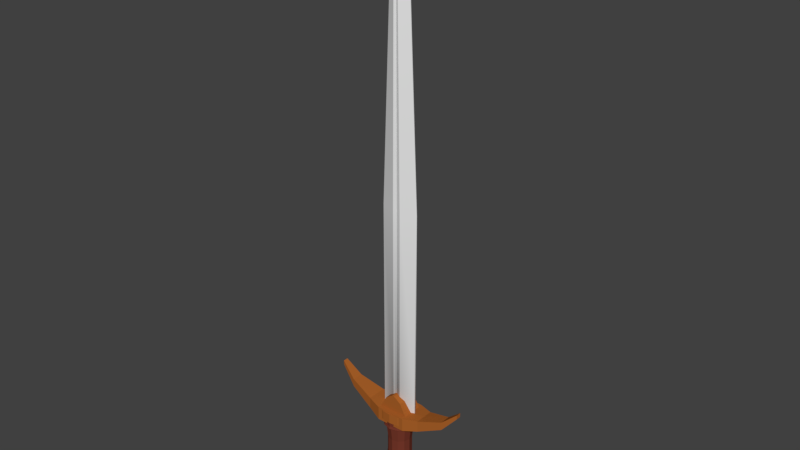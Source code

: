 # Source: Sword.blend  (saved by Blender 2.79.0; exported with 4.5.12 LTS)
import bpy
from mathutils import Matrix  # noqa: F401  (used for matrix-valued properties, if any)

bpy.ops.wm.read_factory_settings(use_empty=True)
scene = bpy.context.scene
scene.name = 'Scene'

# ---- collections
col_collection_1 = bpy.data.collections.new('Collection 1'); scene.collection.children.link(col_collection_1)

# ---- materials (node trees are filled in below, after node groups)
mat_hilt_wood = bpy.data.materials.new('Hilt Wood')
mat_hilt_wood.alpha_threshold = 0.0
mat_hilt_wood.use_transparent_shadow = False
mat_hilt_wood.diffuse_color = (0.1789, 0.03952, 0.02361, 1.0)
mat_hilt_wood.roughness = 0.5
mat_hilt_bronze = bpy.data.materials.new('Hilt Bronze')
mat_hilt_bronze.alpha_threshold = 0.0
mat_hilt_bronze.use_transparent_shadow = False
mat_hilt_bronze.diffuse_color = (0.402, 0.1203, 0.02241, 1.0)
mat_hilt_bronze.roughness = 0.5
mat_blade_metal = bpy.data.materials.new('Blade Metal')
mat_blade_metal.alpha_threshold = 0.0
mat_blade_metal.use_transparent_shadow = False
mat_blade_metal.roughness = 0.5

# ---- material node trees

# ---- world
world_world = bpy.data.worlds.new('World'); scene.world = world_world
world_world.color = (0.05088, 0.05088, 0.05088)
world_world.use_sun_shadow = False
world_world.sun_shadow_jitter_overblur = 0.0
world_world.cycles.sampling_method = 'MANUAL'

# ---- meshes
me_cylinder_001 = bpy.data.meshes.new('Cylinder.001')
me_cylinder_001.from_pydata([(2.158e-09, 0.2535, -0.2799), (1.495e-09, 0.2748, 0.4728), (0.1268, 0.2196, -0.2799), (0.1374, 0.238, 0.4728), (0.2196, 0.1268, -0.2799), (0.238, 0.1374, 0.4728), (0.2535, -2.579e-09, -0.2799), (0.2748, -5.131e-09, 0.4728), (0.2196, -0.1268, -0.2799), (0.238, -0.1374, 0.4728), (0.1268, -0.2196, -0.2799), (0.1374, -0.238, 0.4728), (4.044e-08, -0.2535, -0.2799), (4.299e-08, -0.2748, 0.4728), (-0.1268, -0.2196, -0.2799), (-0.1374, -0.238, 0.4728), (-0.2196, -0.1268, -0.2799), (-0.238, -0.1374, 0.4728), (-0.2535, -1.094e-07, -0.2799), (-0.2748, -1.209e-07, 0.4728), (-0.2196, 0.1268, -0.2799), (-0.238, 0.1374, 0.4728), (-0.1268, 0.2196, -0.2799), (-0.1374, 0.238, 0.4728), (2.024e-09, 0.2911, 0.4154), (0.1456, 0.2521, 0.4154), (0.2521, 0.1456, 0.4154), (0.2911, -3.375e-09, 0.4154), (0.2521, -0.1456, 0.4154), (0.1456, -0.2521, 0.4154), (4.598e-08, -0.2911, 0.4154), (-0.1456, -0.2521, 0.4154), (-0.2521, -0.1456, 0.4154), (-0.2911, -1.26e-07, 0.4154), (-0.2521, 0.1456, 0.4154), (-0.1456, 0.2521, 0.4154), (0.07763, 0.1345, 0.3434), (0.1345, 0.07763, 0.3434), (0.1553, -1.77e-08, 0.3434), (0.1345, -0.07763, 0.3434), (0.07763, -0.1345, 0.3434), (2.454e-08, -0.1553, 0.3434), (-0.07763, -0.1345, 0.3434), (-0.1345, -0.07763, 0.3434), (-0.1553, -8.31e-08, 0.3434), (-0.1345, 0.07763, 0.3434), (-0.07763, 0.1345, 0.3434), (1.098e-09, 0.1553, 0.3434), (0.085, 0.1472, -0.1523), (0.1472, 0.085, -0.1523), (0.17, -1.639e-08, -0.1523), (0.1472, -0.085, -0.1523), (0.085, -0.1472, -0.1523), (2.618e-08, -0.17, -0.1523), (-0.085, -0.1472, -0.1523), (-0.1472, -0.085, -0.1523), (-0.17, -8.799e-08, -0.1523), (-0.1472, 0.085, -0.1523), (-0.085, 0.1472, -0.1523), (5.151e-10, 0.17, -0.1523), (0.1374, 0.238, -0.2582), (0.238, 0.1374, -0.2582), (0.2748, -3.368e-09, -0.2582), (0.238, -0.1374, -0.2582), (0.1374, -0.238, -0.2582), (4.167e-08, -0.2748, -0.2582), (-0.1374, -0.238, -0.2582), (-0.238, -0.1374, -0.2582), (-0.2748, -1.191e-07, -0.2582), (-0.238, 0.1374, -0.2582), (-0.1374, 0.238, -0.2582), (1.745e-10, 0.2748, -0.2582), (9.397e-09, 0.3493, -0.4272), (0.1747, 0.3025, -0.4272), (0.3025, 0.1747, -0.4272), (0.3493, 1.075e-08, -0.4272), (0.3025, -0.1747, -0.4272), (0.1747, -0.3025, -0.4272), (6.214e-08, -0.3493, -0.4272), (-0.1747, -0.3025, -0.4272), (-0.3025, -0.1747, -0.4272), (-0.3493, -1.364e-07, -0.4272), (-0.3025, 0.1747, -0.4272), (-0.1747, 0.3025, -0.4272), (1.802e-09, 0.1056, -0.5833), (0.05282, 0.09149, -0.5833), (0.09149, 0.05282, -0.5833), (0.1056, -2.463e-08, -0.5833), (0.09149, -0.05282, -0.5833), (0.05282, -0.09149, -0.5833), (1.775e-08, -0.1056, -0.5833), (-0.05282, -0.09149, -0.5833), (-0.09149, -0.05282, -0.5833), (-0.1056, -6.913e-08, -0.5833), (-0.09149, 0.05282, -0.5833), (-0.05282, 0.09149, -0.5833), (-1.345e-08, -3.997e-08, -0.6297), (-0.5367, -0.1263, 0.5284), (-0.5367, -0.1263, 0.7031), (-0.5367, 0.1263, 0.5284), (-0.5367, 0.1263, 0.7031), (-0.2695, 0.1863, 0.4728), (-0.2695, 0.1863, 0.6842), (-0.2695, -0.1863, 0.4728), (-0.2695, -0.1863, 0.6842), (-0.1584, 0.1863, 0.8633), (-0.1584, -0.1863, 0.8633), (-0.02091, 0.1863, 0.9474), (-0.02091, -0.1863, 0.9474), (-0.5367, -0.1788, 0.5284), (-0.5367, -0.1788, 0.7031), (-0.5367, 0.1788, 0.7031), (-0.5367, 0.1788, 0.5284), (-0.2695, 0.2636, 0.4728), (-0.2695, -0.2636, 0.6842), (-0.2695, 0.2636, 0.6842), (-0.2695, -0.2636, 0.4728), (-0.9926, 0.07109, 0.7052), (-0.9926, -0.07109, 0.7052), (-0.9926, -0.07109, 0.8331), (-0.9926, 0.07109, 0.8331), (-0.9926, 0.1006, 0.7052), (-0.9926, -0.1006, 0.7052), (-0.9926, -0.1006, 0.8331), (-0.9926, 0.1006, 0.8331), (-1.272, 0.03262, 0.9746), (-1.272, -0.03262, 0.9746), (-1.272, -0.03262, 1.041), (-1.272, 0.03262, 1.041), (-1.272, 0.04616, 0.9746), (-1.272, -0.04616, 0.9746), (-1.272, -0.04616, 1.041), (-1.272, 0.04616, 1.041), (0.5367, -0.1263, 0.5284), (0.5367, -0.1263, 0.7031), (0.5367, 0.1263, 0.5284), (0.5367, 0.1263, 0.7031), (0.2695, 0.1863, 0.4728), (0.2695, 0.1863, 0.6842), (0.2695, -0.1863, 0.4728), (0.2695, -0.1863, 0.6842), (0.1584, 0.1863, 0.8633), (0.1584, -0.1863, 0.8633), (0.02091, 0.1863, 0.9474), (0.02091, -0.1863, 0.9474), (0.5367, -0.1788, 0.5284), (0.5367, -0.1788, 0.7031), (0.5367, 0.1788, 0.7031), (0.5367, 0.1788, 0.5284), (0.2695, 0.2636, 0.4728), (0.2695, -0.2636, 0.6842), (0.2695, 0.2636, 0.6842), (0.2695, -0.2636, 0.4728), (0.0, 0.1863, 0.4728), (0.0, 0.1863, 0.6842), (0.0, -0.1863, 0.4728), (0.0, -0.1863, 0.6842), (0.0, 0.1863, 0.8633), (0.0, -0.1863, 0.8633), (0.0, 0.1863, 0.9474), (0.0, -0.1863, 0.9474), (0.0, 0.2636, 0.4728), (0.0, 0.2636, 0.6842), (0.0, -0.2636, 0.4728), (0.0, -0.2636, 0.6842), (0.9926, 0.07109, 0.7052), (0.9926, -0.07109, 0.7052), (0.9926, -0.07109, 0.8331), (0.9926, 0.07109, 0.8331), (0.9926, 0.1006, 0.7052), (0.9926, -0.1006, 0.7052), (0.9926, -0.1006, 0.8331), (0.9926, 0.1006, 0.8331), (1.272, 0.03262, 0.9746), (1.272, -0.03262, 0.9746), (1.272, -0.03262, 1.041), (1.272, 0.03262, 1.041), (1.272, 0.04616, 0.9746), (1.272, -0.04616, 0.9746), (1.272, -0.04616, 1.041), (1.272, 0.04616, 1.041)], [], [(24, 1, 3, 25), (25, 3, 5, 26), (26, 5, 7, 27), (27, 7, 9, 28), (28, 9, 11, 29), (29, 11, 13, 30), (30, 13, 15, 31), (31, 15, 17, 32), (32, 17, 19, 33), (33, 19, 21, 34), (3, 1, 23, 21, 19, 17, 15, 13, 11, 9, 7, 5), (34, 21, 23, 35), (35, 23, 1, 24), (16, 18, 81, 80), (46, 35, 24, 47), (45, 34, 35, 46), (44, 33, 34, 45), (43, 32, 33, 44), (42, 31, 32, 43), (41, 30, 31, 42), (40, 29, 30, 41), (39, 28, 29, 40), (38, 27, 28, 39), (37, 26, 27, 38), (36, 25, 26, 37), (47, 24, 25, 36), (59, 47, 36, 48), (48, 36, 37, 49), (49, 37, 38, 50), (50, 38, 39, 51), (51, 39, 40, 52), (52, 40, 41, 53), (53, 41, 42, 54), (54, 42, 43, 55), (55, 43, 44, 56), (56, 44, 45, 57), (57, 45, 46, 58), (58, 46, 47, 59), (70, 58, 59, 71), (69, 57, 58, 70), (68, 56, 57, 69), (67, 55, 56, 68), (66, 54, 55, 67), (65, 53, 54, 66), (64, 52, 53, 65), (63, 51, 52, 64), (62, 50, 51, 63), (61, 49, 50, 62), (60, 48, 49, 61), (71, 59, 48, 60), (0, 71, 60, 2), (2, 60, 61, 4), (4, 61, 62, 6), (6, 62, 63, 8), (8, 63, 64, 10), (10, 64, 65, 12), (12, 65, 66, 14), (14, 66, 67, 16), (16, 67, 68, 18), (18, 68, 69, 20), (20, 69, 70, 22), (22, 70, 71, 0), (77, 78, 90, 89), (14, 16, 80, 79), (12, 14, 79, 78), (10, 12, 78, 77), (8, 10, 77, 76), (6, 8, 76, 75), (22, 0, 72, 83), (0, 2, 73, 72), (4, 6, 75, 74), (20, 22, 83, 82), (2, 4, 74, 73), (18, 20, 82, 81), (89, 90, 96), (74, 75, 87, 86), (81, 82, 94, 93), (78, 79, 91, 90), (75, 76, 88, 87), (82, 83, 95, 94), (72, 73, 85, 84), (79, 80, 92, 91), (76, 77, 89, 88), (83, 72, 84, 95), (73, 74, 86, 85), (80, 81, 93, 92), (86, 87, 96), (93, 94, 96), (90, 91, 96), (87, 88, 96), (94, 95, 96), (84, 85, 96), (91, 92, 96), (88, 89, 96), (95, 84, 96), (85, 86, 96), (92, 93, 96), (100, 111, 124, 120), (153, 101, 113, 161), (102, 100, 98, 104), (102, 104, 106, 105), (99, 101, 103, 97), (156, 104, 114, 164), (101, 99, 112, 113), (154, 102, 105, 157), (159, 107, 108, 160), (157, 105, 107, 159), (105, 106, 108, 107), (116, 114, 110, 109), (163, 164, 114, 116), (112, 111, 115, 113), (100, 102, 115, 111), (112, 99, 117, 121), (97, 103, 116, 109), (110, 98, 119, 123), (104, 98, 110, 114), (103, 155, 163, 116), (102, 154, 162, 115), (113, 115, 162, 161), (106, 158, 160, 108), (104, 156, 158, 106), (101, 153, 155, 103), (123, 119, 127, 131), (117, 118, 126, 125), (119, 120, 128, 127), (109, 110, 123, 122), (97, 109, 122, 118), (111, 112, 121, 124), (98, 100, 120, 119), (99, 97, 118, 117), (126, 127, 128, 125), (127, 126, 130, 131), (125, 128, 132, 129), (120, 124, 132, 128), (122, 123, 131, 130), (118, 122, 130, 126), (124, 121, 129, 132), (121, 117, 125, 129), (136, 168, 172, 147), (153, 161, 149, 137), (138, 140, 134, 136), (138, 141, 142, 140), (135, 133, 139, 137), (156, 164, 150, 140), (137, 149, 148, 135), (154, 157, 141, 138), (159, 160, 144, 143), (157, 159, 143, 141), (141, 143, 144, 142), (152, 145, 146, 150), (163, 152, 150, 164), (148, 149, 151, 147), (136, 147, 151, 138), (148, 169, 165, 135), (133, 145, 152, 139), (146, 171, 167, 134), (140, 150, 146, 134), (139, 152, 163, 155), (138, 151, 162, 154), (149, 161, 162, 151), (142, 144, 160, 158), (140, 142, 158, 156), (137, 139, 155, 153), (171, 179, 175, 167), (165, 173, 174, 166), (167, 175, 176, 168), (145, 170, 171, 146), (133, 166, 170, 145), (147, 172, 169, 148), (134, 167, 168, 136), (135, 165, 166, 133), (174, 173, 176, 175), (175, 179, 178, 174), (173, 177, 180, 176), (168, 176, 180, 172), (170, 178, 179, 171), (166, 174, 178, 170), (172, 180, 177, 169), (169, 177, 173, 165)])
me_cylinder_001.polygons.foreach_set('material_index', [0, 0, 0, 0, 0, 0, 0, 0, 0, 0, 0, 0, 0, 1, 0, 0, 0, 0, 0, 0, 0, 0, 0, 0, 0, 0, 0, 0, 0, 0, 0, 0, 0, 0, 0, 0, 0, 0, 0, 0, 0, 0, 0, 0, 0, 0, 0, 0, 0, 0, 0, 0, 0, 0, 0, 0, 0, 0, 0, 0, 0, 0, 1, 1, 1, 1, 1, 1, 1, 1, 1, 1, 1, 1, 1, 1, 1, 1, 1, 1, 1, 1, 1, 1, 1, 1, 1, 1, 1, 1, 1, 1, 1, 1, 1, 1, 1, 1, 1, 1, 1, 1, 1, 1, 1, 1, 1, 1, 1, 1, 1, 1, 1, 1, 1, 1, 1, 1, 1, 1, 1, 1, 1, 1, 1, 1, 1, 1, 1, 1, 1, 1, 1, 1, 1, 1, 1, 1, 1, 1, 1, 1, 1, 1, 1, 1, 1, 1, 1, 1, 1, 1, 1, 1, 1, 1, 1, 1, 1, 1, 1, 1, 1, 1, 1, 1, 1, 1, 1, 1, 1, 1, 1, 1, 1, 1, 1, 1, 1])
me_cylinder_001.materials.append(mat_hilt_wood)
me_cylinder_001.materials.append(mat_hilt_bronze)
me_cylinder_001.use_remesh_preserve_volume = False
me_cylinder_001.use_remesh_preserve_attributes = False
me_cylinder_001.use_mirror_vertex_groups = False
me_cylinder_001.update()
me_cylinder = bpy.data.meshes.new('Cylinder')
me_cylinder.from_pydata([(2.592e-09, 0.1998, -0.3976), (2.592e-09, 0.1998, 0.3976), (0.09989, 0.173, -0.3976), (0.09989, 0.173, 0.3976), (0.173, 0.09989, -0.3976), (0.173, 0.09989, 0.3976), (0.1998, -1.758e-09, -0.3976), (0.1998, -1.758e-09, 0.3976), (0.173, -0.09989, -0.3976), (0.173, -0.09989, 0.3976), (0.09989, -0.173, -0.3976), (0.09989, -0.173, 0.3976), (3.276e-08, -0.1998, -0.3976), (3.276e-08, -0.1998, 0.3976), (-0.09989, -0.173, -0.3976), (-0.09989, -0.173, 0.3976), (-0.173, -0.09989, -0.3976), (-0.173, -0.09989, 0.3976), (-0.1998, -8.591e-08, -0.3976), (-0.1998, -8.591e-08, 0.3976), (-0.173, 0.09989, -0.3976), (-0.173, 0.09989, 0.3976), (-0.09989, 0.173, -0.3976), (-0.09989, 0.173, 0.3976), (1.586e-09, 0.1758, -0.3179), (0.0, 0.1527, -0.106), (0.0, 0.1527, 0.106), (1.586e-09, 0.1758, 0.3049), (0.08788, 0.1522, 0.3049), (0.07635, 0.1322, 0.106), (0.07635, 0.1322, -0.106), (0.08788, 0.1522, -0.3179), (0.1522, 0.08788, 0.3049), (0.1322, 0.07635, 0.106), (0.1322, 0.07635, -0.106), (0.1522, 0.08788, -0.3179), (0.1758, -4.323e-09, 0.3049), (0.1527, -6.675e-09, 0.106), (0.1527, -6.675e-09, -0.106), (0.1758, -4.323e-09, -0.3179), (0.1522, -0.08788, 0.3049), (0.1322, -0.07635, 0.106), (0.1322, -0.07635, -0.106), (0.1522, -0.08788, -0.3179), (0.08788, -0.1522, 0.3049), (0.07635, -0.1322, 0.106), (0.07635, -0.1322, -0.106), (0.08788, -0.1522, -0.3179), (2.812e-08, -0.1758, 0.3049), (2.306e-08, -0.1527, 0.106), (2.306e-08, -0.1527, -0.106), (2.812e-08, -0.1758, -0.3179), (-0.08788, -0.1522, 0.3049), (-0.07635, -0.1322, 0.106), (-0.07635, -0.1322, -0.106), (-0.08788, -0.1522, -0.3179), (-0.1522, -0.08788, 0.3049), (-0.1322, -0.07635, 0.106), (-0.1322, -0.07635, -0.106), (-0.1522, -0.08788, -0.3179), (-0.1758, -7.835e-08, 0.3049), (-0.1527, -7.1e-08, 0.106), (-0.1527, -7.1e-08, -0.106), (-0.1758, -7.835e-08, -0.3179), (-0.1522, 0.08788, 0.3049), (-0.1322, 0.07635, 0.106), (-0.1322, 0.07635, -0.106), (-0.1522, 0.08788, -0.3179), (-0.08788, 0.1522, 0.3049), (-0.07635, 0.1322, 0.106), (-0.07635, 0.1322, -0.106), (-0.08788, 0.1522, -0.3179), (2.103e-09, 0.1951, 0.3179), (0.09756, 0.169, 0.3179), (0.169, 0.09756, 0.3179), (0.1951, -2.352e-09, 0.3179), (0.169, -0.09756, 0.3179), (0.09756, -0.169, 0.3179), (3.157e-08, -0.1951, 0.3179), (-0.09756, -0.169, 0.3179), (-0.169, -0.09756, 0.3179), (-0.1951, -8.454e-08, 0.3179), (-0.169, 0.09756, 0.3179), (-0.09756, 0.169, 0.3179), (0.09756, 0.169, -0.3577), (0.169, 0.09756, -0.3577), (0.1951, -2.352e-09, -0.3577), (0.169, -0.09756, -0.3577), (0.09756, -0.169, -0.3577), (3.157e-08, -0.1951, -0.3577), (-0.09756, -0.169, -0.3577), (-0.169, -0.09756, -0.3577), (-0.1951, -8.454e-08, -0.3577), (-0.169, 0.09756, -0.3577), (-0.09756, 0.169, -0.3577), (2.103e-09, 0.1951, -0.3577), (-0.2368, -0.1591, -0.4998), (-0.1519, -0.102, -0.6271), (-0.2368, 0.1591, -0.4998), (-0.1519, 0.102, -0.6271), (0.2368, -0.1591, -0.4998), (0.1519, -0.102, -0.6271), (0.2368, 0.1591, -0.4998), (0.1519, 0.102, -0.6271), (-0.3057, -2.968e-08, -0.4998), (-0.1961, -2.968e-08, -0.6271), (-9.894e-09, 0.2132, -0.4998), (-9.894e-09, 0.1367, -0.6271), (0.3057, -2.968e-08, -0.4998), (0.1961, -2.968e-08, -0.6271), (-9.894e-09, -0.2132, -0.4998), (-9.894e-09, -0.1367, -0.6271), (-9.894e-09, -2.951e-08, -0.4998), (-0.07098, -3.035e-08, -0.7049), (-0.05498, 0.03693, -0.7049), (-8.893e-09, 0.0495, -0.7049), (0.05498, 0.03693, -0.7049), (0.07098, -3.035e-08, -0.7049), (0.05498, -0.03693, -0.7049), (-8.893e-09, -0.0495, -0.7049), (-0.05498, -0.03693, -0.7049), (-8.893e-09, -3.027e-08, -0.7049), (-0.2179, -0.2023, -0.5113), (-0.2179, -0.2023, -0.3874), (-0.2179, 0.2023, -0.5113), (-0.2179, 0.2023, -0.3874), (0.2179, -0.2023, -0.5113), (0.2179, -0.2023, -0.3874), (0.2179, 0.2023, -0.5113), (0.2179, 0.2023, -0.3874), (-0.2687, 0.1457, -0.5113), (-0.2687, -0.1457, -0.5113), (-0.2687, -0.1457, -0.3874), (-0.2687, 0.1457, -0.3874), (0.2687, 0.1457, -0.3874), (0.2687, 0.1457, -0.5113), (0.2687, -0.1457, -0.5113), (0.2687, -0.1457, -0.3874), (0.109, 0.2345, -0.5113), (-1.578e-08, 0.2503, -0.5113), (-0.109, 0.2345, -0.5113), (-0.109, 0.2345, -0.3874), (2.586e-09, 0.2503, -0.3874), (0.109, 0.2345, -0.3874), (-0.109, -0.2345, -0.5113), (2.586e-09, -0.2503, -0.5113), (0.109, -0.2345, -0.5113), (0.109, -0.2345, -0.3874), (-1.578e-08, -0.2503, -0.3874), (-0.109, -0.2345, -0.3874), (-0.3237, 0.07468, -0.5113), (-0.3237, -0.07468, -0.5113), (-0.3237, -0.07468, -0.3874), (-0.3237, 0.07468, -0.3874), (0.3237, 0.07468, -0.3874), (0.3237, 0.07468, -0.5113), (0.3237, -0.07468, -0.5113), (0.3237, -0.07468, -0.3874), (-0.2179, -0.1645, 0.3959), (-0.2179, -0.1645, 0.5197), (-0.2179, 0.1645, 0.3959), (-0.2179, 0.1645, 0.5197), (0.2179, -0.1645, 0.3959), (0.2179, -0.1645, 0.5197), (0.2179, 0.1645, 0.3959), (0.2179, 0.1645, 0.5197), (-0.2687, 0.1184, 0.3959), (-0.2687, -0.1184, 0.3959), (-0.2687, -0.1184, 0.5197), (-0.2687, 0.1184, 0.5197), (0.2687, 0.1184, 0.5197), (0.2687, 0.1184, 0.3959), (0.2687, -0.1184, 0.3959), (0.2687, -0.1184, 0.5197), (0.109, 0.1906, 0.3959), (-1.578e-08, 0.2035, 0.3959), (-0.109, 0.1906, 0.3959), (-0.109, 0.1906, 0.5197), (2.586e-09, 0.2035, 0.5197), (0.109, 0.1906, 0.5197), (-0.109, -0.1906, 0.3959), (2.586e-09, -0.2035, 0.3959), (0.109, -0.1906, 0.3959), (0.109, -0.1906, 0.5197), (-1.578e-08, -0.2035, 0.5197), (-0.109, -0.1906, 0.5197), (-0.3237, 0.0607, 0.3959), (-0.3237, -0.0607, 0.3959), (-0.3237, -0.0607, 0.5197), (-0.3237, 0.0607, 0.5197), (0.3237, 0.0607, 0.5197), (0.3237, 0.0607, 0.3959), (0.3237, -0.0607, 0.3959), (0.3237, -0.0607, 0.5197)], [], [(72, 1, 3, 73), (73, 3, 5, 74), (74, 5, 7, 75), (75, 7, 9, 76), (76, 9, 11, 77), (77, 11, 13, 78), (78, 13, 15, 79), (79, 15, 17, 80), (80, 17, 19, 81), (81, 19, 21, 82), (3, 1, 23, 21, 19, 17, 15, 13, 11, 9, 7, 5), (82, 21, 23, 83), (83, 23, 1, 72), (0, 2, 4, 6, 8, 10, 12, 14, 16, 18, 20, 22), (94, 71, 24, 95), (71, 70, 25, 24), (70, 69, 26, 25), (69, 68, 27, 26), (93, 67, 71, 94), (67, 66, 70, 71), (66, 65, 69, 70), (65, 64, 68, 69), (92, 63, 67, 93), (63, 62, 66, 67), (62, 61, 65, 66), (61, 60, 64, 65), (91, 59, 63, 92), (59, 58, 62, 63), (58, 57, 61, 62), (57, 56, 60, 61), (90, 55, 59, 91), (55, 54, 58, 59), (54, 53, 57, 58), (53, 52, 56, 57), (89, 51, 55, 90), (51, 50, 54, 55), (50, 49, 53, 54), (49, 48, 52, 53), (88, 47, 51, 89), (47, 46, 50, 51), (46, 45, 49, 50), (45, 44, 48, 49), (87, 43, 47, 88), (43, 42, 46, 47), (42, 41, 45, 46), (41, 40, 44, 45), (86, 39, 43, 87), (39, 38, 42, 43), (38, 37, 41, 42), (37, 36, 40, 41), (85, 35, 39, 86), (35, 34, 38, 39), (34, 33, 37, 38), (33, 32, 36, 37), (84, 31, 35, 85), (31, 30, 34, 35), (30, 29, 33, 34), (29, 28, 32, 33), (95, 24, 31, 84), (24, 25, 30, 31), (25, 26, 29, 30), (26, 27, 28, 29), (68, 83, 72, 27), (64, 82, 83, 68), (60, 81, 82, 64), (56, 80, 81, 60), (52, 79, 80, 56), (48, 78, 79, 52), (44, 77, 78, 48), (40, 76, 77, 44), (36, 75, 76, 40), (32, 74, 75, 36), (28, 73, 74, 32), (27, 72, 73, 28), (0, 95, 84, 2), (2, 84, 85, 4), (4, 85, 86, 6), (6, 86, 87, 8), (8, 87, 88, 10), (10, 88, 89, 12), (12, 89, 90, 14), (14, 90, 91, 16), (16, 91, 92, 18), (18, 92, 93, 20), (20, 93, 94, 22), (22, 94, 95, 0), (112, 110, 100, 108), (101, 118, 117, 109), (109, 117, 116, 103), (97, 120, 119, 111), (107, 115, 114, 99), (104, 96, 110, 112), (98, 104, 112, 106), (106, 112, 108, 102), (100, 110, 111, 101), (108, 100, 101, 109), (102, 108, 109, 103), (106, 102, 103, 107), (98, 106, 107, 99), (104, 98, 99, 105), (97, 96, 104, 105), (110, 96, 97, 111), (121, 119, 120, 113), (117, 118, 119, 121), (116, 117, 121, 115), (115, 121, 113, 114), (103, 116, 115, 107), (99, 114, 113, 105), (105, 113, 120, 97), (111, 119, 118, 101), (123, 125, 133, 132), (138, 143, 129, 128), (128, 129, 134, 135), (144, 149, 123, 122), (138, 128, 126, 146), (141, 125, 123, 149), (133, 130, 150, 153), (136, 135, 155, 156), (124, 122, 131, 130), (127, 126, 136, 137), (126, 128, 135, 136), (125, 124, 130, 133), (122, 123, 132, 131), (129, 127, 137, 134), (129, 143, 147, 127), (143, 142, 148, 147), (142, 141, 149, 148), (124, 140, 144, 122), (140, 139, 145, 144), (139, 138, 146, 145), (126, 127, 147, 146), (146, 147, 148, 145), (145, 148, 149, 144), (124, 125, 141, 140), (140, 141, 142, 139), (139, 142, 143, 138), (151, 152, 153, 150), (155, 154, 157, 156), (131, 132, 152, 151), (134, 137, 157, 154), (135, 134, 154, 155), (132, 133, 153, 152), (130, 131, 151, 150), (137, 136, 156, 157), (159, 161, 169, 168), (174, 179, 165, 164), (164, 165, 170, 171), (180, 185, 159, 158), (174, 164, 162, 182), (177, 161, 159, 185), (169, 166, 186, 189), (172, 171, 191, 192), (160, 158, 167, 166), (163, 162, 172, 173), (162, 164, 171, 172), (161, 160, 166, 169), (158, 159, 168, 167), (165, 163, 173, 170), (165, 179, 183, 163), (179, 178, 184, 183), (178, 177, 185, 184), (160, 176, 180, 158), (176, 175, 181, 180), (175, 174, 182, 181), (162, 163, 183, 182), (182, 183, 184, 181), (181, 184, 185, 180), (160, 161, 177, 176), (176, 177, 178, 175), (175, 178, 179, 174), (187, 188, 189, 186), (191, 190, 193, 192), (167, 168, 188, 187), (170, 173, 193, 190), (171, 170, 190, 191), (168, 169, 189, 188), (166, 167, 187, 186), (173, 172, 192, 193)])
me_cylinder.polygons.foreach_set('material_index', [1, 1, 1, 1, 1, 1, 1, 1, 1, 1, 1, 1, 1, 1, 1, 1, 1, 1, 1, 1, 1, 1, 1, 1, 1, 1, 1, 1, 1, 1, 1, 1, 1, 1, 1, 1, 1, 1, 1, 1, 1, 1, 1, 1, 1, 1, 1, 1, 1, 1, 1, 1, 1, 1, 1, 1, 1, 1, 1, 1, 1, 1, 1, 1, 1, 1, 1, 1, 1, 1, 1, 1, 1, 1, 1, 1, 1, 1, 1, 1, 1, 1, 1, 1, 1, 1, 0, 0, 0, 0, 0, 0, 0, 0, 0, 0, 0, 0, 0, 0, 0, 0, 0, 0, 0, 0, 0, 0, 0, 0, 0, 0, 0, 0, 0, 0, 0, 0, 0, 0, 0, 0, 0, 0, 0, 0, 0, 0, 0, 0, 0, 0, 0, 0, 0, 0, 0, 0, 0, 0, 0, 0, 0, 0, 0, 0, 0, 0, 0, 0, 0, 0, 0, 0, 0, 0, 0, 0, 0, 0, 0, 0, 0, 0, 0, 0, 0, 0, 0, 0, 0, 0, 0, 0, 0, 0, 0, 0])
me_cylinder.materials.append(mat_hilt_bronze)
me_cylinder.materials.append(mat_hilt_wood)
me_cylinder.use_remesh_preserve_volume = False
me_cylinder.use_remesh_preserve_attributes = False
me_cylinder.use_mirror_vertex_groups = False
me_cylinder.update()
me_cube_004 = bpy.data.meshes.new('Cube.004')
me_cube_004.from_pydata([(-0.04956, 0.09479, -2.791), (-0.04611, 0.09496, -2.791), (-0.04847, 0.0951, -2.791), (-0.04721, 0.09516, -2.791), (0.04615, 0.09498, -2.791), (0.04949, 0.09482, -2.791), (0.04722, 0.09517, -2.791), (0.04844, 0.09512, -2.791), (-0.001743, 0.07933, -2.791), (0.001743, 0.07933, -2.791), (-0.000638, 0.07911, -2.791), (0.000638, 0.07911, -2.791), (0.02509, 0.103, 2.017), (0.02791, 0.1029, 2.017), (0.02601, 0.1034, 2.017), (0.02704, 0.1033, 2.017), (-0.02797, 0.1028, 2.017), (-0.02505, 0.103, 2.017), (-0.02707, 0.1033, 2.017), (-0.026, 0.1034, 2.017), (-0.001501, 0.08675, 2.017), (0.001501, 0.08675, 2.017), (-0.0005494, 0.08637, 2.017), (0.0005494, 0.08637, 2.017), (0.04949, -0.09482, -2.791), (0.04615, -0.09498, -2.791), (0.04844, -0.09512, -2.791), (0.04722, -0.09517, -2.791), (-0.04611, -0.09496, -2.791), (-0.04956, -0.09479, -2.791), (-0.04721, -0.09516, -2.791), (-0.04847, -0.0951, -2.791), (0.001743, -0.07933, -2.791), (-0.001743, -0.07933, -2.791), (0.000638, -0.07911, -2.791), (-0.000638, -0.07911, -2.791), (-0.02507, -0.103, 2.017), (-0.02795, -0.1028, 2.017), (-0.02601, -0.1034, 2.017), (-0.02706, -0.1033, 2.017), (0.02791, -0.1029, 2.017), (0.02509, -0.103, 2.017), (0.02704, -0.1033, 2.017), (0.02601, -0.1034, 2.017), (0.001501, -0.08675, 2.017), (-0.001501, -0.08675, 2.017), (0.0005494, -0.08637, 2.017), (-0.0005494, -0.08637, 2.017), (0.04949, -0.09482, -0.3867), (0.04615, -0.09498, -0.3867), (0.04844, -0.09512, -0.3867), (0.04722, -0.09517, -0.3867), (-0.04611, -0.09496, -0.3867), (-0.04956, -0.09479, -0.3867), (-0.04721, -0.09516, -0.3867), (-0.04847, -0.0951, -0.3867), (0.001743, -0.07933, -0.3867), (-0.001743, -0.07933, -0.3867), (0.0006379, -0.07911, -0.3867), (-0.0006379, -0.07911, -0.3867), (-0.04956, 0.09479, -0.3867), (-0.04611, 0.09496, -0.3867), (-0.04847, 0.0951, -0.3867), (-0.04721, 0.09516, -0.3867), (0.04615, 0.09498, -0.3867), (0.04949, 0.09482, -0.3867), (0.04722, 0.09517, -0.3867), (0.04844, 0.09512, -0.3867), (-0.001743, 0.07933, -0.3867), (0.001743, 0.07933, -0.3867), (-0.000638, 0.07911, -0.3867), (0.0006379, 0.07911, -0.3867), (0.001482, 0.0106, 2.704), (-0.001482, 0.01071, 2.703), (-0.001482, -0.0106, 2.704), (0.001482, -0.0106, 2.704), (0.0005392, 0.01029, 2.704), (0.001557, 0.007612, 2.729), (0.0005443, 0.005006, 2.741), (-0.001574, 0.007706, 2.728), (-0.0005392, 0.01032, 2.704), (-0.0005532, 0.005037, 2.74), (-0.001651, -0.003778, 2.757), (-0.001651, 0.003783, 2.757), (-0.000965, 5.75e-06, 2.758), (-0.0005388, -0.01025, 2.704), (-0.001573, -0.007652, 2.729), (-0.0005526, -0.005003, 2.741), (0.001557, -0.007612, 2.729), (0.0005388, -0.01025, 2.704), (0.0005439, -0.004989, 2.741), (0.001616, 0.003733, 2.757), (0.001616, -0.003733, 2.757), (0.0009456, 2.489e-06, 2.758), (-0.2364, 0.008508, -2.791), (-0.2364, -0.008508, -2.791), (-0.2441, -2.755e-09, -2.791), (-0.1265, -0.01362, 2.017), (-0.1265, 0.01362, 2.017), (-0.1327, -3.749e-09, 2.017), (0.2364, -0.008508, -2.791), (0.2364, 0.008508, -2.791), (0.2441, -3.686e-09, -2.791), (0.1265, 0.01362, 2.017), (0.1265, -0.01362, 2.017), (0.1327, -3.996e-09, 2.017), (-0.2364, 0.008508, -0.3867), (-0.2364, -0.008508, -0.3867), (-0.2441, -3.686e-09, -0.3867), (0.2364, -0.008508, -0.3867), (0.2364, 0.008508, -0.3867), (0.2441, -3.221e-09, -0.3867), (-0.04956, -0.008508, -2.791), (-0.04956, 0.008508, -2.791), (-0.04956, -2.328e-09, -2.791), (-0.04611, 0.008508, -2.791), (-0.04611, -0.008508, -2.791), (-0.04611, -2.794e-09, -2.791), (-0.04842, 0.008508, -2.791), (-0.04842, -0.008508, -2.791), (-0.04842, -2.794e-09, -2.791), (-0.04726, 0.008508, -2.791), (-0.04726, -0.008508, -2.791), (-0.04726, -2.794e-09, -2.791), (0.04615, -0.008508, -2.791), (0.04615, 0.008508, -2.791), (0.04615, -3.725e-09, -2.791), (0.04949, 0.008508, -2.791), (0.04949, -0.008508, -2.791), (0.04949, -3.26e-09, -2.791), (0.04726, -0.008508, -2.791), (0.04726, 0.008508, -2.791), (0.04726, -3.725e-09, -2.791), (0.04838, -0.008508, -2.791), (0.04838, 0.008508, -2.791), (0.04838, -3.26e-09, -2.791), (-0.001743, -0.008508, -2.791), (-0.001743, 0.008508, -2.791), (-0.001743, -2.794e-09, -2.791), (0.001743, 0.008508, -2.791), (0.001743, -0.008508, -2.791), (0.001743, -3.26e-09, -2.791), (-0.0005871, 0.008508, -2.791), (-0.0005871, -0.008508, -2.791), (-0.0005871, -2.794e-09, -2.791), (0.0005871, 0.008508, -2.791), (0.0005871, -0.008508, -2.791), (0.0005871, -3.26e-09, -2.791), (-0.005173, 0.01361, 2.68), (-0.005171, -0.01363, 2.68), (-0.001664, -0.002549, 2.765), (-0.001665, 0.002529, 2.765), (-0.003731, -1.123e-05, 2.722), (0.005121, -0.01362, 2.681), (0.005121, 0.01362, 2.681), (0.001625, 0.002535, 2.765), (0.001625, -0.002535, 2.765), (0.003681, 1.806e-08, 2.722)], [], [(97, 37, 149), (20, 68, 61, 17), (29, 53, 107, 95), (109, 104, 40, 48), (40, 104, 153), (36, 45, 74), (52, 28, 33, 57), (128, 100, 24), (12, 21, 72), (36, 52, 57, 45), (53, 37, 97, 107), (136, 33, 28, 116), (64, 4, 9, 69), (65, 13, 103, 110), (5, 127, 134, 7), (44, 41, 75), (44, 56, 49, 41), (20, 17, 73), (56, 32, 25, 49), (106, 98, 16, 60), (5, 101, 127), (95, 112, 29), (31, 119, 122, 30), (5, 65, 110, 101), (100, 109, 48, 24), (29, 112, 119, 31), (130, 27, 25, 124), (94, 0, 113), (103, 13, 154), (16, 98, 148), (12, 64, 69, 21), (72, 76, 78, 77), (76, 80, 81, 78), (73, 79, 81, 80), (79, 83, 84, 81), (150, 149, 37, 39, 82), (82, 86, 87, 84), (74, 85, 87, 86), (85, 89, 90, 87), (75, 88, 90, 89), (88, 92, 93, 90), (15, 91, 155, 154, 13), (91, 77, 78, 93), (78, 81, 84, 87, 90, 93), (7, 134, 131, 6), (33, 136, 143, 35), (124, 25, 32, 140), (137, 8, 10, 142), (142, 10, 11, 145), (35, 143, 146, 34), (113, 0, 2, 118), (118, 2, 3, 121), (8, 137, 115, 1), (128, 24, 26, 133), (133, 26, 27, 130), (4, 125, 139, 9), (145, 11, 9, 139), (83, 18, 16, 148, 151), (34, 146, 140, 32), (121, 3, 1, 115), (6, 131, 125, 4), (30, 122, 116, 28), (53, 29, 31, 55), (55, 31, 30, 54), (54, 30, 28, 52), (32, 56, 58, 34), (34, 58, 59, 35), (35, 59, 57, 33), (24, 48, 50, 26), (26, 50, 51, 27), (27, 51, 49, 25), (37, 53, 55, 39), (39, 55, 54, 38), (38, 54, 52, 36), (56, 44, 46, 58), (58, 46, 47, 59), (59, 47, 45, 57), (48, 40, 42, 50), (50, 42, 43, 51), (51, 43, 41, 49), (65, 5, 7, 67), (67, 7, 6, 66), (66, 6, 4, 64), (8, 68, 70, 10), (10, 70, 71, 11), (11, 71, 69, 9), (0, 60, 62, 2), (2, 62, 63, 3), (3, 63, 61, 1), (13, 65, 67, 15), (15, 67, 66, 14), (14, 66, 64, 12), (68, 20, 22, 70), (70, 22, 23, 71), (71, 23, 21, 69), (60, 16, 18, 62), (62, 18, 19, 63), (63, 19, 17, 61), (12, 72, 77, 14), (14, 77, 91, 15), (72, 21, 23, 76), (76, 23, 22, 80), (80, 22, 20, 73), (75, 41, 43, 88), (88, 43, 42, 92), (156, 155, 91, 93, 92), (92, 42, 40, 153, 156), (82, 39, 38, 86), (86, 38, 36, 74), (44, 75, 89, 46), (46, 89, 85, 47), (47, 85, 74, 45), (73, 17, 19, 79), (79, 19, 18, 83), (151, 150, 82, 84, 83), (68, 8, 1, 61), (148, 152, 149, 150, 151), (153, 157, 154, 155, 156), (107, 97, 99, 108), (108, 99, 98, 106), (95, 107, 108, 96), (96, 108, 106, 94), (104, 109, 111, 105), (105, 111, 110, 103), (109, 100, 102, 111), (111, 102, 101, 110), (134, 127, 129, 135), (135, 129, 128, 133), (131, 134, 135, 132), (132, 135, 133, 130), (125, 131, 132, 126), (126, 132, 130, 124), (137, 142, 144, 138), (138, 144, 143, 136), (142, 145, 147, 144), (144, 147, 146, 143), (145, 139, 141, 147), (147, 141, 140, 146), (113, 118, 120, 114), (114, 120, 119, 112), (118, 121, 123, 120), (120, 123, 122, 119), (121, 115, 117, 123), (123, 117, 116, 122), (136, 116, 117, 138), (138, 117, 115, 137), (112, 95, 96, 114), (114, 96, 94, 113), (124, 140, 141, 126), (126, 141, 139, 125), (100, 128, 129, 102), (102, 129, 127, 101), (153, 104, 105, 157), (157, 105, 103, 154), (97, 149, 152, 99), (99, 152, 148, 98), (94, 106, 60, 0)])
me_cube_004.polygons.foreach_set('use_smooth', [True] * 157)
_k = set([(0, 60), (0, 113), (1, 61), (1, 115), (4, 64), (4, 125), (5, 65), (5, 127), (8, 68), (8, 137), (9, 69), (9, 139), (12, 64), (12, 72), (13, 65), (13, 154), (16, 60), (16, 148), (17, 61), (17, 73), (20, 68), (20, 73), (21, 69), (21, 72), (24, 48), (24, 128), (25, 49), (25, 124), (28, 52), (28, 116), (29, 53), (29, 112), (32, 56), (32, 140), (33, 57), (33, 136), (36, 52), (36, 74), (37, 53), (37, 149), (40, 48), (40, 153), (41, 49), (41, 75), (44, 56), (44, 75), (45, 57), (45, 74), (94, 106), (94, 113), (95, 107), (95, 112), (97, 107), (97, 149), (98, 106), (98, 148), (100, 109), (100, 128), (101, 110), (101, 127), (103, 110), (103, 154), (104, 109), (104, 153), (112, 114), (112, 119), (113, 114), (113, 118), (115, 117), (115, 121), (115, 137), (116, 117), (116, 122), (116, 136), (118, 121), (119, 122), (124, 126), (124, 130), (124, 140), (125, 126), (125, 131), (125, 139), (127, 129), (127, 134), (128, 129), (128, 133), (130, 133), (131, 134), (136, 138), (136, 143), (137, 138), (137, 142), (139, 141), (139, 145), (140, 141), (140, 146), (142, 145), (143, 146)])
me_cube_004.attributes.new('sharp_edge', 'BOOLEAN', 'EDGE').data.foreach_set('value', [ (min(e.vertices), max(e.vertices)) in _k for e in me_cube_004.edges])
_uv = me_cube_004.uv_layers.new(name='UVMap')
_uv.uv.foreach_set('vector', [0.874, 0.268, 0.874, 0.3725, 0.4479, 0.3725, 0.001001, 0.9956, 0.499, 0.9968, 0.499, 0.9407, 0.001001, 0.942, 0.001001, 0.623, 0.499, 0.623, 0.499, 0.5119, 0.001001, 0.5119, 0.2381, 0.499, 0.2329, 0.001001, 0.1274, 0.001001, 0.127, 0.499, 0.376, 0.2524, 0.376, 0.357, 0.8022, 0.2524, 0.8071, 0.501, 0.7544, 0.501, 0.7543, 0.9425, 0.7468, 0.999, 0.7468, 0.501, 0.6907, 0.501, 0.6907, 0.999, 0.998, 0.6812, 0.8879, 0.6812, 0.998, 0.6275, 0.6303, 0.999, 0.6831, 0.999, 0.6832, 0.5575, 0.8706, 0.999, 0.8718, 0.501, 0.8157, 0.501, 0.8169, 0.999, 0.376, 0.123, 0.874, 0.1225, 0.874, 0.0171, 0.376, 0.01195, 0.93, 0.5657, 0.876, 0.5657, 0.876, 0.6218, 0.9311, 0.6218, 0.5593, 0.999, 0.5593, 0.501, 0.5032, 0.501, 0.5032, 0.999, 0.001001, 0.748, 0.499, 0.7476, 0.499, 0.6421, 0.001001, 0.6369, 0.935, 0.6895, 0.8813, 0.6895, 0.8813, 0.6888, 0.9352, 0.6888, 0.8081, 0.999, 0.7553, 0.999, 0.8082, 0.5575, 0.376, 0.4956, 0.874, 0.4968, 0.874, 0.4407, 0.376, 0.4419, 0.6294, 0.501, 0.6821, 0.501, 0.6293, 0.9419, 0.376, 0.4343, 0.874, 0.4343, 0.874, 0.3782, 0.376, 0.3782, 0.1131, 0.499, 0.1079, 0.001001, 0.002492, 0.001001, 0.002015, 0.499, 0.935, 0.6895, 0.8813, 0.7996, 0.8813, 0.6895, 0.9871, 0.6313, 0.877, 0.6313, 0.877, 0.685, 0.8764, 0.6852, 0.8763, 0.6313, 0.876, 0.6313, 0.876, 0.6852, 0.373, 0.499, 0.373, 0.001001, 0.2619, 0.001001, 0.2619, 0.499, 0.001001, 0.8631, 0.499, 0.8631, 0.499, 0.752, 0.001001, 0.752, 0.877, 0.685, 0.877, 0.6313, 0.8763, 0.6313, 0.8764, 0.6852, 0.9936, 0.5643, 0.9386, 0.5643, 0.9385, 0.5657, 0.9936, 0.5657, 0.9312, 0.7004, 0.8775, 0.8105, 0.9312, 0.8105, 0.874, 0.143, 0.874, 0.2476, 0.4478, 0.2476, 0.376, 0.1275, 0.376, 0.232, 0.8021, 0.1275, 0.6206, 0.999, 0.6218, 0.501, 0.5657, 0.501, 0.5669, 0.999, 0.6832, 0.5575, 0.685, 0.5578, 0.6862, 0.5341, 0.6833, 0.5417, 0.685, 0.5578, 0.6865, 0.558, 0.6865, 0.5343, 0.6862, 0.5341, 0.6293, 0.9419, 0.6292, 0.9578, 0.6263, 0.9657, 0.6275, 0.942, 0.6292, 0.9578, 0.6286, 0.9762, 0.6285, 0.977, 0.6263, 0.9657, 0.3936, 0.3731, 0.4479, 0.3725, 0.874, 0.3725, 0.874, 0.3733, 0.3987, 0.3733, 0.3987, 0.3733, 0.4168, 0.374, 0.409, 0.374, 0.3981, 0.3718, 0.7543, 0.9425, 0.7525, 0.9424, 0.7513, 0.9659, 0.7542, 0.9581, 0.7525, 0.9424, 0.751, 0.9424, 0.751, 0.966, 0.7513, 0.9659, 0.8082, 0.5575, 0.8083, 0.5417, 0.8112, 0.534, 0.81, 0.5576, 0.8083, 0.5417, 0.8089, 0.5235, 0.809, 0.5228, 0.8112, 0.534, 0.874, 0.2483, 0.3985, 0.2483, 0.3934, 0.2481, 0.4478, 0.2476, 0.874, 0.2476, 0.3985, 0.2483, 0.4166, 0.249, 0.409, 0.249, 0.3979, 0.2468, 0.6862, 0.5341, 0.6865, 0.5343, 0.6865, 0.5231, 0.6865, 0.5334, 0.6865, 0.5333, 0.6865, 0.5229, 0.9352, 0.6888, 0.8813, 0.6888, 0.8813, 0.6885, 0.9352, 0.6885, 0.876, 0.5657, 0.93, 0.5657, 0.93, 0.5642, 0.8759, 0.5643, 0.9936, 0.5657, 0.9385, 0.5657, 0.9385, 0.6218, 0.9925, 0.6218, 0.8825, 0.5032, 0.9365, 0.5032, 0.9366, 0.5018, 0.8825, 0.5017, 0.8825, 0.5017, 0.9366, 0.5018, 0.9365, 0.501, 0.8825, 0.501, 0.8759, 0.5643, 0.93, 0.5642, 0.93, 0.5635, 0.876, 0.5635, 0.9312, 0.8105, 0.8775, 0.8105, 0.8773, 0.8111, 0.9312, 0.8112, 0.9312, 0.8112, 0.8773, 0.8111, 0.8773, 0.8115, 0.9312, 0.8115, 0.9365, 0.5032, 0.8825, 0.5032, 0.8814, 0.5593, 0.9365, 0.5593, 0.998, 0.6812, 0.998, 0.6275, 0.9987, 0.6273, 0.9987, 0.6812, 0.9987, 0.6812, 0.9987, 0.6273, 0.999, 0.6273, 0.999, 0.6812, 0.999, 0.5032, 0.9439, 0.5032, 0.945, 0.5593, 0.999, 0.5593, 0.945, 0.5608, 0.9991, 0.5607, 0.999, 0.5593, 0.945, 0.5593, 0.8512, 0.1267, 0.376, 0.1267, 0.376, 0.1275, 0.8021, 0.1275, 0.8564, 0.127, 0.9384, 0.6232, 0.9925, 0.6233, 0.9925, 0.6218, 0.9385, 0.6218, 0.8814, 0.5607, 0.9364, 0.5607, 0.9365, 0.5593, 0.8814, 0.5593, 0.9989, 0.5018, 0.9439, 0.5018, 0.9439, 0.5032, 0.999, 0.5032, 0.8761, 0.6232, 0.9311, 0.6232, 0.9311, 0.6218, 0.876, 0.6218, 0.499, 0.623, 0.001001, 0.623, 0.001001, 0.6236, 0.499, 0.6236, 0.499, 0.6236, 0.001001, 0.6236, 0.001001, 0.624, 0.499, 0.624, 0.7481, 0.999, 0.7481, 0.501, 0.7468, 0.501, 0.7468, 0.999, 0.874, 0.4343, 0.376, 0.4343, 0.376, 0.4356, 0.874, 0.4356, 0.874, 0.4356, 0.376, 0.4356, 0.376, 0.4365, 0.874, 0.4365, 0.6894, 0.501, 0.6894, 0.999, 0.6907, 0.999, 0.6907, 0.501, 0.001001, 0.752, 0.499, 0.752, 0.499, 0.7514, 0.001001, 0.7514, 0.001001, 0.7514, 0.499, 0.7514, 0.499, 0.751, 0.001001, 0.751, 0.874, 0.3769, 0.376, 0.3769, 0.376, 0.3782, 0.874, 0.3782, 0.874, 0.1225, 0.376, 0.123, 0.376, 0.1236, 0.874, 0.1233, 0.874, 0.1233, 0.376, 0.1236, 0.376, 0.124, 0.874, 0.124, 0.8725, 0.999, 0.8731, 0.501, 0.8718, 0.501, 0.8706, 0.999, 0.874, 0.4968, 0.376, 0.4956, 0.376, 0.4975, 0.874, 0.4981, 0.874, 0.4981, 0.376, 0.4975, 0.376, 0.499, 0.874, 0.499, 0.8144, 0.501, 0.815, 0.999, 0.8169, 0.999, 0.8157, 0.501, 0.127, 0.499, 0.1274, 0.001001, 0.1266, 0.001001, 0.1264, 0.499, 0.1264, 0.499, 0.1266, 0.001001, 0.126, 0.001001, 0.126, 0.499, 0.874, 0.4394, 0.376, 0.44, 0.376, 0.4419, 0.874, 0.4407, 0.373, 0.001001, 0.373, 0.499, 0.3736, 0.499, 0.3736, 0.001001, 0.3736, 0.001001, 0.3736, 0.499, 0.374, 0.499, 0.374, 0.001001, 0.5606, 0.999, 0.5606, 0.501, 0.5593, 0.501, 0.5593, 0.999, 0.499, 0.9343, 0.001001, 0.9343, 0.001001, 0.9356, 0.499, 0.9356, 0.499, 0.9356, 0.001001, 0.9356, 0.001001, 0.9365, 0.499, 0.9365, 0.5019, 0.501, 0.5019, 0.999, 0.5032, 0.999, 0.5032, 0.501, 0.877, 0.499, 0.877, 0.001001, 0.8764, 0.001001, 0.8764, 0.499, 0.8764, 0.499, 0.8764, 0.001001, 0.876, 0.001001, 0.876, 0.499, 0.499, 0.8769, 0.001001, 0.8769, 0.001001, 0.8782, 0.499, 0.8782, 0.499, 0.7476, 0.001001, 0.748, 0.001001, 0.7486, 0.499, 0.7484, 0.499, 0.7484, 0.001001, 0.7486, 0.001001, 0.749, 0.499, 0.749, 0.6225, 0.999, 0.6231, 0.501, 0.6218, 0.501, 0.6206, 0.999, 0.499, 0.9968, 0.001001, 0.9956, 0.001001, 0.9975, 0.499, 0.9981, 0.499, 0.9981, 0.001001, 0.9975, 0.001001, 0.999, 0.499, 0.999, 0.5644, 0.501, 0.565, 0.999, 0.5669, 0.999, 0.5657, 0.501, 0.002015, 0.499, 0.002492, 0.001001, 0.001666, 0.001001, 0.001424, 0.499, 0.001424, 0.499, 0.001666, 0.001001, 0.001001, 0.001001, 0.001001, 0.499, 0.499, 0.9394, 0.001001, 0.94, 0.001001, 0.942, 0.499, 0.9407, 0.6303, 0.999, 0.6832, 0.5575, 0.6833, 0.5417, 0.6286, 0.999, 0.6286, 0.999, 0.6833, 0.5417, 0.6839, 0.5235, 0.627, 0.9989, 0.6832, 0.5575, 0.6831, 0.999, 0.685, 0.999, 0.685, 0.5578, 0.685, 0.5578, 0.685, 0.999, 0.6865, 0.999, 0.6865, 0.558, 0.6275, 0.942, 0.6275, 0.501, 0.6294, 0.501, 0.6293, 0.9419, 0.8082, 0.5575, 0.7553, 0.999, 0.7536, 0.999, 0.8083, 0.5417, 0.8083, 0.5417, 0.7536, 0.999, 0.752, 0.9989, 0.8089, 0.5235, 0.3932, 0.2454, 0.3934, 0.2481, 0.3985, 0.2483, 0.3979, 0.2468, 0.3981, 0.2444, 0.8515, 0.2517, 0.376, 0.2517, 0.376, 0.2524, 0.8022, 0.2524, 0.8566, 0.2519, 0.3987, 0.3733, 0.874, 0.3733, 0.8739, 0.374, 0.4168, 0.374, 0.7542, 0.9581, 0.8089, 0.501, 0.8071, 0.501, 0.7543, 0.9425, 0.8081, 0.999, 0.8082, 0.5575, 0.81, 0.5576, 0.81, 0.999, 0.81, 0.999, 0.81, 0.5576, 0.8115, 0.5576, 0.8115, 0.999, 0.7525, 0.501, 0.7525, 0.9424, 0.7543, 0.9425, 0.7544, 0.501, 0.6293, 0.9419, 0.6821, 0.501, 0.6839, 0.501, 0.6292, 0.9578, 0.6292, 0.9578, 0.6839, 0.501, 0.6855, 0.5011, 0.6286, 0.9762, 0.3933, 0.3704, 0.3936, 0.3731, 0.3987, 0.3733, 0.3981, 0.3718, 0.3984, 0.3693, 0.001001, 0.9343, 0.499, 0.9343, 0.499, 0.8782, 0.001001, 0.8782, 0.8021, 0.1275, 0.8297, 0.1275, 0.8038, 0.143, 0.8568, 0.13, 0.8564, 0.1275, 0.8022, 0.2524, 0.8298, 0.2524, 0.8039, 0.268, 0.8569, 0.255, 0.8565, 0.2524, 0.376, 0.01195, 0.874, 0.0171, 0.874, 0.001001, 0.3761, 0.001001, 0.124, 0.4989, 0.124, 0.001001, 0.1079, 0.001001, 0.1131, 0.499, 0.001001, 0.5119, 0.499, 0.5119, 0.499, 0.501, 0.001001, 0.501, 0.999, 0.499, 0.999, 0.001001, 0.9881, 0.001001, 0.9881, 0.499, 0.2329, 0.001001, 0.2381, 0.499, 0.249, 0.4989, 0.249, 0.001001, 0.499, 0.626, 0.001106, 0.626, 0.001001, 0.6369, 0.499, 0.6421, 0.499, 0.8631, 0.001001, 0.8631, 0.001001, 0.874, 0.499, 0.874, 0.251, 0.001001, 0.251, 0.499, 0.2619, 0.499, 0.2619, 0.001001, 0.8813, 0.6888, 0.8813, 0.6895, 0.876, 0.6895, 0.876, 0.6888, 0.9987, 0.6865, 0.998, 0.6865, 0.998, 0.6812, 0.9987, 0.6812, 0.8813, 0.6885, 0.8813, 0.6888, 0.876, 0.6888, 0.876, 0.6885, 0.999, 0.6865, 0.9987, 0.6865, 0.9987, 0.6812, 0.999, 0.6812, 0.9439, 0.5032, 0.9439, 0.5018, 0.9385, 0.5017, 0.9385, 0.5032, 0.999, 0.5657, 0.999, 0.5643, 0.9936, 0.5643, 0.9936, 0.5657, 0.8825, 0.5032, 0.8825, 0.5017, 0.876, 0.5017, 0.876, 0.5032, 0.9365, 0.5657, 0.9365, 0.5642, 0.93, 0.5642, 0.93, 0.5657, 0.8825, 0.5017, 0.8825, 0.501, 0.876, 0.501, 0.876, 0.5017, 0.9365, 0.5642, 0.9365, 0.5635, 0.93, 0.5635, 0.93, 0.5642, 0.945, 0.5608, 0.945, 0.5593, 0.9385, 0.5593, 0.9385, 0.5608, 0.999, 0.6233, 0.999, 0.6218, 0.9925, 0.6218, 0.9925, 0.6233, 0.9312, 0.8105, 0.9312, 0.8112, 0.9365, 0.8112, 0.9365, 0.8105, 0.877, 0.626, 0.8763, 0.626, 0.8763, 0.6313, 0.877, 0.6313, 0.9312, 0.8112, 0.9312, 0.8115, 0.9365, 0.8115, 0.9365, 0.8112, 0.8763, 0.626, 0.876, 0.626, 0.876, 0.6313, 0.8763, 0.6313, 0.8814, 0.5607, 0.8814, 0.5593, 0.876, 0.5593, 0.876, 0.5607, 0.9365, 0.6232, 0.9365, 0.6218, 0.9311, 0.6218, 0.9311, 0.6232, 0.93, 0.5657, 0.9311, 0.6218, 0.9365, 0.6218, 0.9365, 0.5657, 0.876, 0.5032, 0.876, 0.5593, 0.8814, 0.5593, 0.8825, 0.5032, 0.877, 0.6313, 0.9871, 0.6313, 0.9916, 0.626, 0.877, 0.626, 0.9365, 0.8105, 0.9365, 0.6959, 0.9312, 0.7004, 0.9312, 0.8105, 0.9936, 0.5657, 0.9925, 0.6218, 0.999, 0.6218, 0.999, 0.5657, 0.9385, 0.5032, 0.9385, 0.5593, 0.945, 0.5593, 0.9439, 0.5032, 0.8879, 0.6812, 0.998, 0.6812, 0.998, 0.6865, 0.8834, 0.6865, 0.876, 0.8041, 0.876, 0.6895, 0.8813, 0.6895, 0.8813, 0.7996, 0.8022, 0.2524, 0.376, 0.357, 0.377, 0.3728, 0.8301, 0.2615, 0.4199, 0.2385, 0.873, 0.1272, 0.874, 0.143, 0.4478, 0.2476, 0.874, 0.268, 0.4479, 0.3725, 0.42, 0.3634, 0.873, 0.2522, 0.377, 0.2478, 0.83, 0.1366, 0.8021, 0.1275, 0.376, 0.232, 0.9881, 0.499, 0.9881, 0.001001, 0.877, 0.001001, 0.877, 0.499])
me_cube_004.materials.append(mat_blade_metal)
me_cube_004.use_remesh_preserve_volume = False
me_cube_004.use_remesh_preserve_attributes = False
me_cube_004.use_mirror_vertex_groups = False
me_cube_004.update()

# ---- objects
ob_hilt_b = bpy.data.objects.new('Hilt B', me_cylinder_001)
ob_hilt_a = bpy.data.objects.new('Hilt A', me_cylinder)
ob_blade = bpy.data.objects.new('Blade', me_cube_004)

# ---- transforms, parenting, visibility, modifiers, constraints
ob_hilt_b.location = (0.0, 0.0, -0.04197)
ob_hilt_b.scale = (0.7003, 0.7003, 0.8437)
ob_hilt_b.lineart.crease_threshold = 0.0
ob_hilt_a.location = (0.0, 0.0, 0.0)
ob_hilt_a.hide_viewport = True
ob_hilt_a.lineart.crease_threshold = 0.0
ob_blade.location = (0.0, -3.586e-08, 3.658)
ob_blade.scale = (1.0, 0.6876, 1.125)
ob_blade.lineart.crease_threshold = 0.0

# ---- collection membership
col_collection_1.objects.link(ob_hilt_b)
col_collection_1.objects.link(ob_hilt_a)
col_collection_1.objects.link(ob_blade)

# ---- scene / render settings (as saved in the file)
scene.frame_start = 1; scene.frame_end = 250; scene.frame_set(0)
scene.render.engine = 'BLENDER_EEVEE_NEXT'
scene.render.resolution_percentage = 50
scene.render.dither_intensity = 0.0
scene.cycles.use_denoising = False
scene.cycles.samples = 128
scene.cycles.sampling_pattern = 'TABULATED_SOBOL'
scene.cycles.use_adaptive_sampling = False
scene.cycles.use_light_tree = False
scene.cycles.blur_glossy = 0.0
scene.cycles.sample_clamp_indirect = 0.0
scene.view_settings.view_transform = 'Standard'
bpy.context.view_layer.update()

# ---- added for rendering (the .blend has no active camera and no usable light): camera, sun
cam_auto = bpy.data.cameras.new('AutoCamera')
cam_auto.lens = 50.0
cam_auto.sensor_width = 36.0
cam_auto.clip_end = 1000.0
ob_auto_camera = bpy.data.objects.new('AutoCamera', cam_auto)
scene.collection.objects.link(ob_auto_camera)
ob_auto_camera.location = (7.12315, -8.54778, 8.73015)
ob_auto_camera.rotation_euler = (1.09748, -7.21219e-08, 0.694738)
scene.camera = ob_auto_camera
light_auto_sun = bpy.data.lights.new('AutoSun', 'SUN')
light_auto_sun.energy = 3.0
light_auto_sun.angle = 0.0523599
ob_auto_sun = bpy.data.objects.new('AutoSun', light_auto_sun)
scene.collection.objects.link(ob_auto_sun)
ob_auto_sun.rotation_euler = (0.872665, 0.174533, 0.523599)
bpy.context.view_layer.update()
